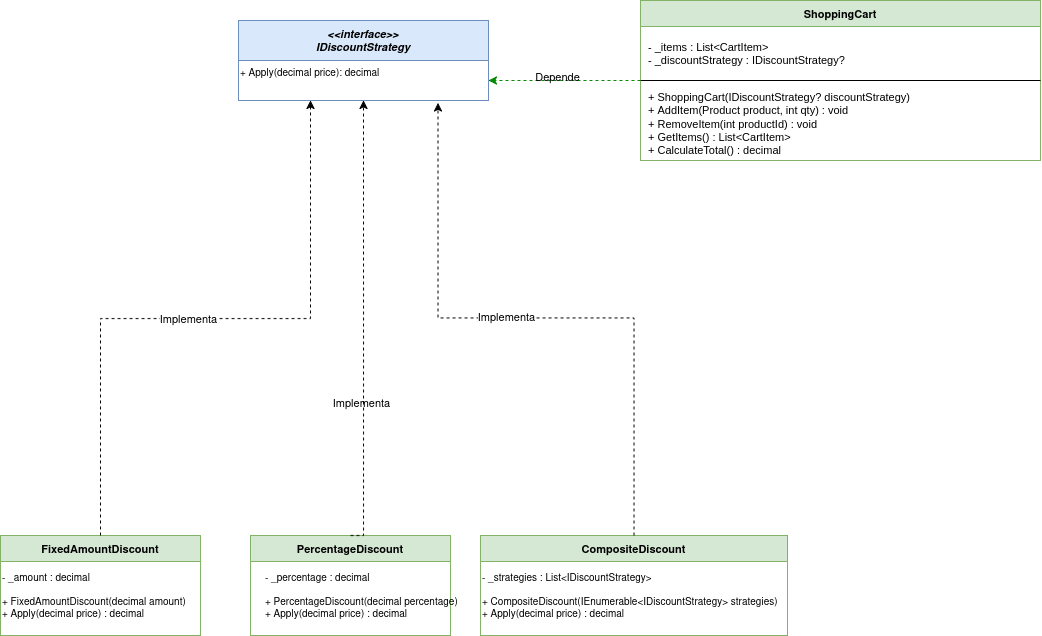

The diagram above was exported from draw.io. Its source (the exported page's mxGraphModel, read from the mxfile embedded in the PNG):
<mxGraphModel dx="1438" dy="869" grid="1" gridSize="10" guides="1" tooltips="1" connect="1" arrows="1" fold="1" page="1" pageScale="1" pageWidth="850" pageHeight="1100" math="0" shadow="0">
  <root>
    <mxCell id="0" />
    <mxCell id="1" parent="0" />
    <mxCell id="YFJPUbCIOWmQAwb6syTq-1" parent="1" style="swimlane;fontStyle=3;align=center;startSize=40;fontSize=11;fillColor=#DAE8FC;strokeColor=#6C8EBF;" value="&lt;&lt;interface&gt;&gt;&#10;IDiscountStrategy" vertex="1">
      <mxGeometry height="80" width="250" x="318" y="180" as="geometry" />
    </mxCell>
    <mxCell id="YFJPUbCIOWmQAwb6syTq-2" parent="YFJPUbCIOWmQAwb6syTq-1" style="text;align=left;fontSize=10;" value="+ Apply(decimal price): decimal" vertex="1">
      <mxGeometry height="40" width="250" y="40" as="geometry" />
    </mxCell>
    <mxCell id="YFJPUbCIOWmQAwb6syTq-7" parent="1" style="swimlane;fontStyle=1;align=center;startSize=26;fontSize=11;fillColor=#D5E8D4;strokeColor=#82B366;" value="PercentageDiscount" vertex="1">
      <mxGeometry height="100" width="200" x="330" y="695" as="geometry">
        <mxRectangle height="30" width="140" y="650" as="alternateBounds" />
      </mxGeometry>
    </mxCell>
    <mxCell id="ASg9Jw3PZQbSB9v22S0P-3" parent="1" style="swimlane;fontStyle=1;align=center;startSize=26;fontSize=11;fillColor=#D5E8D4;strokeColor=#82B366;" value="ShoppingCart" vertex="1">
      <mxGeometry height="160" width="400" x="720" y="160" as="geometry" />
    </mxCell>
    <mxCell id="ASg9Jw3PZQbSB9v22S0P-6" parent="ASg9Jw3PZQbSB9v22S0P-3" style="text;html=1;verticalAlign=top;align=left;overflow=hidden;fillColor=none;strokeColor=none;" value="&lt;div style='text-align:left;font-size:11px;padding:4px 6px;font-family:Arial;'&gt;+ ShoppingCart(IDiscountStrategy? discountStrategy)&lt;br&gt;+ AddItem(Product product, int qty) : void&lt;br&gt;+ RemoveItem(int productId) : void&lt;br&gt;+ GetItems() : List&amp;lt;CartItem&amp;gt;&lt;br&gt;+ CalculateTotal() : decimal&lt;/div&gt;" vertex="1">
      <mxGeometry height="80" width="400" y="80" as="geometry" />
    </mxCell>
    <mxCell id="ASg9Jw3PZQbSB9v22S0P-7" parent="ASg9Jw3PZQbSB9v22S0P-3" style="text;html=1;verticalAlign=top;align=left;overflow=hidden;fillColor=none;strokeColor=none;" value="&lt;div style='text-align:left;font-size:11px;padding:4px 6px;font-family:Arial;'&gt;- _items : List&amp;lt;CartItem&amp;gt;&lt;br&gt;- _discountStrategy : IDiscountStrategy?&lt;/div&gt;" vertex="1">
      <mxGeometry height="42" width="320" y="30" as="geometry" />
    </mxCell>
    <mxCell id="ASg9Jw3PZQbSB9v22S0P-8" edge="1" parent="ASg9Jw3PZQbSB9v22S0P-3" style="endArrow=none;html=1;rounded=0;strokeColor=light-dark(#000000,#99FF99);" value="">
      <mxGeometry height="50" relative="1" width="50" as="geometry">
        <mxPoint x="400" y="80" as="sourcePoint" />
        <mxPoint y="80" as="targetPoint" />
      </mxGeometry>
    </mxCell>
    <mxCell id="YFJPUbCIOWmQAwb6syTq-8" parent="1" style="text;align=left;fontSize=10;" value="- _percentage : decimal&#10;&#10;+ PercentageDiscount(decimal percentage)&#10;+ Apply(decimal price) : decimal&#10;&#10;" vertex="1">
      <mxGeometry height="70" width="200" x="343" y="725" as="geometry" />
    </mxCell>
    <mxCell id="ASg9Jw3PZQbSB9v22S0P-13" parent="1" style="swimlane;fontStyle=1;align=center;startSize=26;fontSize=11;fillColor=#D5E8D4;strokeColor=#82B366;" value="CompositeDiscount" vertex="1">
      <mxGeometry height="100" width="307" x="560" y="695" as="geometry">
        <mxRectangle height="30" width="140" y="650" as="alternateBounds" />
      </mxGeometry>
    </mxCell>
    <mxCell id="ASg9Jw3PZQbSB9v22S0P-14" parent="ASg9Jw3PZQbSB9v22S0P-13" style="text;align=left;fontSize=10;" value="- _strategies : List&lt;IDiscountStrategy&gt;&#10;&#10;+ CompositeDiscount(IEnumerable&lt;IDiscountStrategy&gt; strategies)&#10;+ Apply(decimal price) : decimal" vertex="1">
      <mxGeometry height="70" width="307" y="30" as="geometry" />
    </mxCell>
    <mxCell id="ASg9Jw3PZQbSB9v22S0P-16" parent="1" style="swimlane;fontStyle=1;align=center;startSize=26;fontSize=11;fillColor=#D5E8D4;strokeColor=#82B366;" value="FixedAmountDiscount" vertex="1">
      <mxGeometry height="100" width="200" x="80" y="695" as="geometry">
        <mxRectangle height="30" width="140" y="650" as="alternateBounds" />
      </mxGeometry>
    </mxCell>
    <mxCell id="ASg9Jw3PZQbSB9v22S0P-17" parent="1" style="text;align=left;fontSize=10;" value="- _amount : decimal&#10;&#10;+ FixedAmountDiscount(decimal amount)&#10;+ Apply(decimal price) : decimal&#10;" vertex="1">
      <mxGeometry height="70" width="200" x="80" y="725" as="geometry" />
    </mxCell>
    <mxCell id="ASg9Jw3PZQbSB9v22S0P-18" edge="1" parent="1" source="ASg9Jw3PZQbSB9v22S0P-13" style="edgeStyle=orthogonalEdgeStyle;rounded=0;orthogonalLoop=1;jettySize=auto;html=1;strokeColor=light-dark(#000000, #99c1f1);dashed=1;entryX=0.798;entryY=1.06;entryDx=0;entryDy=0;entryPerimeter=0;" target="YFJPUbCIOWmQAwb6syTq-2">
      <mxGeometry relative="1" as="geometry">
        <mxPoint x="160" y="440" as="sourcePoint" />
        <mxPoint x="443" y="260" as="targetPoint" />
      </mxGeometry>
    </mxCell>
    <mxCell id="ASg9Jw3PZQbSB9v22S0P-22" connectable="0" parent="ASg9Jw3PZQbSB9v22S0P-18" style="edgeLabel;html=1;align=center;verticalAlign=middle;resizable=0;points=[];" value="Implementa" vertex="1">
      <mxGeometry relative="1" x="0.1019" y="-2" as="geometry">
        <mxPoint as="offset" />
      </mxGeometry>
    </mxCell>
    <mxCell id="ASg9Jw3PZQbSB9v22S0P-19" edge="1" parent="1" source="YFJPUbCIOWmQAwb6syTq-7" style="edgeStyle=orthogonalEdgeStyle;rounded=0;orthogonalLoop=1;jettySize=auto;html=1;exitX=0.5;exitY=0;exitDx=0;exitDy=0;strokeColor=light-dark(#000000, #99c1f1);dashed=1;entryX=0.5;entryY=1;entryDx=0;entryDy=0;" target="YFJPUbCIOWmQAwb6syTq-2">
      <mxGeometry relative="1" as="geometry">
        <Array as="points">
          <mxPoint x="443" y="480" />
          <mxPoint x="443" y="480" />
        </Array>
        <mxPoint x="280" y="670" as="sourcePoint" />
        <mxPoint x="563" y="490" as="targetPoint" />
      </mxGeometry>
    </mxCell>
    <mxCell id="ASg9Jw3PZQbSB9v22S0P-23" connectable="0" parent="ASg9Jw3PZQbSB9v22S0P-19" style="edgeLabel;html=1;align=center;verticalAlign=middle;resizable=0;points=[];labelBackgroundColor=none;" value="&lt;div&gt;&lt;span&gt;Implementa&lt;/span&gt;&lt;/div&gt;&lt;div&gt;&lt;span&gt;&lt;br&gt;&lt;/span&gt;&lt;/div&gt;" vertex="1">
      <mxGeometry relative="1" x="-0.3767" y="3" as="geometry">
        <mxPoint as="offset" />
      </mxGeometry>
    </mxCell>
    <mxCell id="ASg9Jw3PZQbSB9v22S0P-20" edge="1" parent="1" source="ASg9Jw3PZQbSB9v22S0P-16" style="edgeStyle=orthogonalEdgeStyle;rounded=0;orthogonalLoop=1;jettySize=auto;html=1;strokeColor=light-dark(#000000, #99c1f1);dashed=1;entryX=0.5;entryY=1;entryDx=0;entryDy=0;exitX=0.5;exitY=0;exitDx=0;exitDy=0;">
      <mxGeometry relative="1" as="geometry">
        <mxPoint x="190" y="520" as="sourcePoint" />
        <mxPoint x="390" y="260" as="targetPoint" />
      </mxGeometry>
    </mxCell>
    <mxCell id="ASg9Jw3PZQbSB9v22S0P-24" connectable="0" parent="ASg9Jw3PZQbSB9v22S0P-20" style="edgeLabel;html=1;align=center;verticalAlign=middle;resizable=0;points=[];" value="Implementa" vertex="1">
      <mxGeometry relative="1" x="-0.0537" y="1" as="geometry">
        <mxPoint as="offset" />
      </mxGeometry>
    </mxCell>
    <mxCell id="ASg9Jw3PZQbSB9v22S0P-25" edge="1" parent="1" source="ASg9Jw3PZQbSB9v22S0P-6" style="endArrow=classic;html=1;rounded=0;entryX=1;entryY=0.5;entryDx=0;entryDy=0;exitX=0;exitY=0;exitDx=0;exitDy=0;strokeColor=light-dark(#008A00, #82b366);dashed=1;" target="YFJPUbCIOWmQAwb6syTq-2" value="">
      <mxGeometry height="50" relative="1" width="50" as="geometry">
        <mxPoint x="710" y="260" as="sourcePoint" />
        <mxPoint x="490" y="480" as="targetPoint" />
      </mxGeometry>
    </mxCell>
    <mxCell id="ASg9Jw3PZQbSB9v22S0P-27" connectable="0" parent="ASg9Jw3PZQbSB9v22S0P-25" style="edgeLabel;html=1;align=center;verticalAlign=middle;resizable=0;points=[];labelBackgroundColor=none;" value="&lt;div&gt;Depende&lt;/div&gt;&lt;div&gt;&lt;br&gt;&lt;/div&gt;" vertex="1">
      <mxGeometry relative="1" x="0.0986" y="2" as="geometry">
        <mxPoint as="offset" />
      </mxGeometry>
    </mxCell>
  </root>
</mxGraphModel>